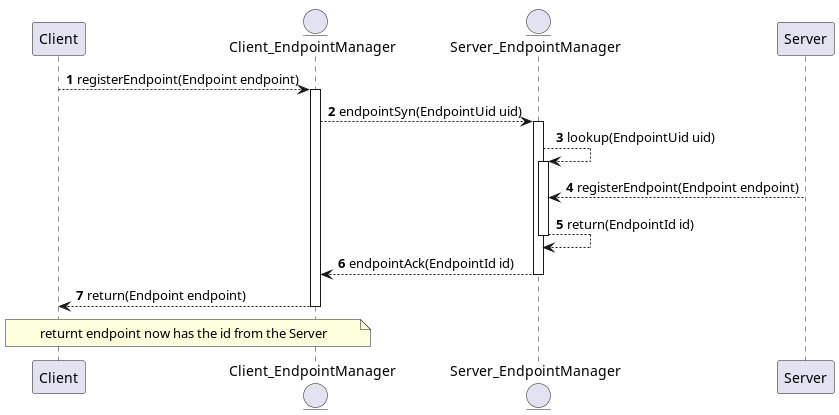

The diagram above was rendered by PlantUML. Its source (embedded in the PNG):
@startuml
'https://plantuml.com/sequence-diagram

autonumber

participant Client
entity Client_EndpointManager
entity Server_EndpointManager
participant Server

Client --> Client_EndpointManager ++ : registerEndpoint(Endpoint endpoint)
Client_EndpointManager --> Server_EndpointManager ++ : endpointSyn(EndpointUid uid)
Server_EndpointManager --> Server_EndpointManager ++ : lookup(EndpointUid uid)
Server --> Server_EndpointManager : registerEndpoint(Endpoint endpoint)
Server_EndpointManager --> Server_EndpointManager -- : return(EndpointId id)
Server_EndpointManager --> Client_EndpointManager -- : endpointAck(EndpointId id)
Client_EndpointManager --> Client -- : return(Endpoint endpoint)
note over Client,Client_EndpointManager
returnt endpoint now has the id from the Server
end note

@enduml